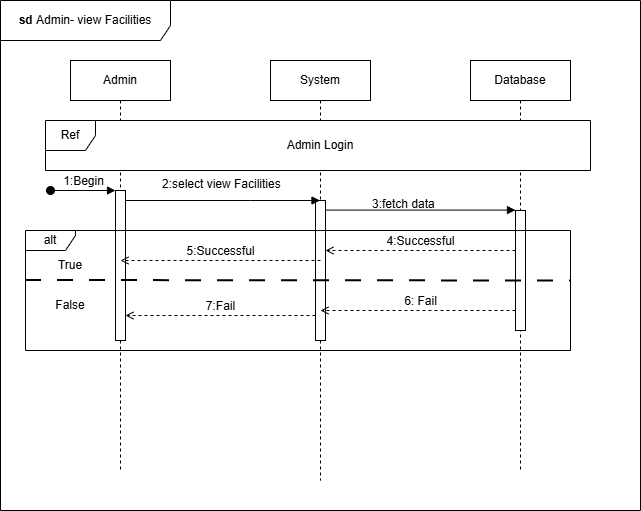

The diagram above was exported from draw.io. Its source (the exported page's mxGraphModel, read from the mxfile embedded in the PNG):
<mxGraphModel dx="861" dy="537" grid="1" gridSize="10" guides="1" tooltips="1" connect="1" arrows="1" fold="1" page="1" pageScale="1" pageWidth="850" pageHeight="1100" math="0" shadow="0">
  <root>
    <mxCell id="0" />
    <mxCell id="1" parent="0" />
    <mxCell id="0ejoMVCWVF6vs4ZvIF4m-1" parent="1" style="shape=umlFrame;whiteSpace=wrap;html=1;pointerEvents=0;width=170;height=40;" value="&lt;b&gt;sd &lt;/b&gt;Admin- view Facilities" vertex="1">
      <mxGeometry height="510" width="640" x="30" y="40" as="geometry" />
    </mxCell>
    <mxCell id="0ejoMVCWVF6vs4ZvIF4m-3" parent="1" style="shape=umlLifeline;perimeter=lifelinePerimeter;whiteSpace=wrap;html=1;container=1;dropTarget=0;collapsible=0;recursiveResize=0;outlineConnect=0;portConstraint=eastwest;newEdgeStyle={&quot;curved&quot;:0,&quot;rounded&quot;:0};" value="Admin" vertex="1">
      <mxGeometry height="410" width="100" x="100" y="100" as="geometry" />
    </mxCell>
    <mxCell id="0ejoMVCWVF6vs4ZvIF4m-13" parent="0ejoMVCWVF6vs4ZvIF4m-3" style="html=1;points=[[0,0,0,0,5],[0,1,0,0,-5],[1,0,0,0,5],[1,1,0,0,-5]];perimeter=orthogonalPerimeter;outlineConnect=0;targetShapes=umlLifeline;portConstraint=eastwest;newEdgeStyle={&quot;curved&quot;:0,&quot;rounded&quot;:0};pointerEvents=0;strokeColor=default;align=center;verticalAlign=middle;fontFamily=Helvetica;fontSize=12;fontColor=default;fillColor=default;" value="" vertex="1">
      <mxGeometry height="150" width="10" x="45" y="130" as="geometry" />
    </mxCell>
    <mxCell id="0ejoMVCWVF6vs4ZvIF4m-4" parent="1" style="shape=umlLifeline;perimeter=lifelinePerimeter;whiteSpace=wrap;html=1;container=1;dropTarget=0;collapsible=0;recursiveResize=0;outlineConnect=0;portConstraint=eastwest;newEdgeStyle={&quot;curved&quot;:0,&quot;rounded&quot;:0};" value="System" vertex="1">
      <mxGeometry height="420" width="100" x="300" y="100" as="geometry" />
    </mxCell>
    <mxCell id="0ejoMVCWVF6vs4ZvIF4m-16" parent="0ejoMVCWVF6vs4ZvIF4m-4" style="html=1;points=[[0,0,0,0,5],[0,1,0,0,-5],[1,0,0,0,5],[1,1,0,0,-5]];perimeter=orthogonalPerimeter;outlineConnect=0;targetShapes=umlLifeline;portConstraint=eastwest;newEdgeStyle={&quot;curved&quot;:0,&quot;rounded&quot;:0};pointerEvents=0;strokeColor=default;align=center;verticalAlign=middle;fontFamily=Helvetica;fontSize=12;fontColor=default;fillColor=default;" value="" vertex="1">
      <mxGeometry height="140" width="10" x="45" y="140" as="geometry" />
    </mxCell>
    <mxCell id="0ejoMVCWVF6vs4ZvIF4m-5" parent="1" style="shape=umlLifeline;perimeter=lifelinePerimeter;whiteSpace=wrap;html=1;container=1;dropTarget=0;collapsible=0;recursiveResize=0;outlineConnect=0;portConstraint=eastwest;newEdgeStyle={&quot;curved&quot;:0,&quot;rounded&quot;:0};" value="Database" vertex="1">
      <mxGeometry height="410" width="100" x="500" y="100" as="geometry" />
    </mxCell>
    <mxCell id="HkBz3esPms356fBvezeg-4" parent="0ejoMVCWVF6vs4ZvIF4m-5" style="html=1;points=[[0,0,0,0,5],[0,1,0,0,-5],[1,0,0,0,5],[1,1,0,0,-5]];perimeter=orthogonalPerimeter;outlineConnect=0;targetShapes=umlLifeline;portConstraint=eastwest;newEdgeStyle={&quot;curved&quot;:0,&quot;rounded&quot;:0};" value="" vertex="1">
      <mxGeometry height="120" width="10" x="45" y="150" as="geometry" />
    </mxCell>
    <mxCell id="0ejoMVCWVF6vs4ZvIF4m-10" parent="1" style="shape=umlFrame;whiteSpace=wrap;html=1;pointerEvents=0;recursiveResize=0;container=1;collapsible=0;width=50;fillColor=default;strokeColor=default;swimlaneFillColor=default;gradientColor=none;" value="Ref" vertex="1">
      <mxGeometry height="50" width="545" x="75" y="160" as="geometry" />
    </mxCell>
    <mxCell id="0ejoMVCWVF6vs4ZvIF4m-8" parent="0ejoMVCWVF6vs4ZvIF4m-10" style="text;html=1;whiteSpace=wrap;strokeColor=none;fillColor=none;align=center;verticalAlign=middle;rounded=0;" value="Admin Login" vertex="1">
      <mxGeometry height="30" width="150" x="200" y="10" as="geometry" />
    </mxCell>
    <mxCell id="0ejoMVCWVF6vs4ZvIF4m-18" edge="1" parent="1" style="html=1;verticalAlign=bottom;startArrow=oval;startFill=1;endArrow=block;startSize=8;curved=0;rounded=0;fontFamily=Helvetica;fontSize=12;fontColor=default;" target="0ejoMVCWVF6vs4ZvIF4m-13" value="1:Begin">
      <mxGeometry relative="1" width="60" as="geometry">
        <mxPoint x="80" y="230" as="sourcePoint" />
        <mxPoint x="140" y="230" as="targetPoint" />
      </mxGeometry>
    </mxCell>
    <mxCell id="0ejoMVCWVF6vs4ZvIF4m-22" parent="1" style="text;whiteSpace=wrap;html=1;fontFamily=Helvetica;fontSize=12;fontColor=default;" value="&lt;span style=&quot;color: rgb(0, 0, 0); font-family: Helvetica; font-size: 12px; font-style: normal; font-variant-ligatures: normal; font-variant-caps: normal; font-weight: 400; letter-spacing: normal; orphans: 2; text-align: left; text-indent: 0px; text-transform: none; widows: 2; word-spacing: 0px; -webkit-text-stroke-width: 0px; white-space: nowrap; background-color: rgb(255, 255, 255); text-decoration-thickness: initial; text-decoration-style: initial; text-decoration-color: initial; display: inline !important; float: none;&quot;&gt;2:select view Facilities&lt;/span&gt;" vertex="1">
      <mxGeometry height="20" width="100" x="190" y="210" as="geometry" />
    </mxCell>
    <mxCell id="0ejoMVCWVF6vs4ZvIF4m-43" parent="1" style="shape=umlFrame;whiteSpace=wrap;html=1;pointerEvents=0;width=50;height=20;" value="alt" vertex="1">
      <mxGeometry height="120" width="545" x="55" y="270" as="geometry" />
    </mxCell>
    <mxCell id="0ejoMVCWVF6vs4ZvIF4m-44" edge="1" parent="1" style="endArrow=none;startArrow=none;endFill=0;startFill=0;endSize=8;html=1;verticalAlign=bottom;labelBackgroundColor=none;strokeWidth=2;rounded=0;fontFamily=Helvetica;fontSize=12;fontColor=default;dashed=1;dashPattern=8 8;" value="">
      <mxGeometry relative="1" width="160" as="geometry">
        <mxPoint x="55" y="320" as="sourcePoint" />
        <mxPoint x="600" y="320.5" as="targetPoint" />
      </mxGeometry>
    </mxCell>
    <mxCell id="0ejoMVCWVF6vs4ZvIF4m-45" edge="1" parent="1" style="html=1;verticalAlign=bottom;labelBackgroundColor=none;endArrow=open;endFill=0;dashed=1;rounded=0;fontFamily=Helvetica;fontSize=12;fontColor=default;" value="4:Successful">
      <mxGeometry relative="1" width="160" as="geometry">
        <mxPoint as="offset" />
        <mxPoint x="545" y="290" as="sourcePoint" />
        <mxPoint x="355" y="290" as="targetPoint" />
      </mxGeometry>
    </mxCell>
    <mxCell id="0ejoMVCWVF6vs4ZvIF4m-46" edge="1" parent="1" style="html=1;verticalAlign=bottom;labelBackgroundColor=none;endArrow=open;endFill=0;dashed=1;rounded=0;fontFamily=Helvetica;fontSize=12;fontColor=default;" value="5:Successful">
      <mxGeometry relative="1" width="160" as="geometry">
        <mxPoint x="350" y="300" as="sourcePoint" />
        <mxPoint x="150" y="300" as="targetPoint" />
      </mxGeometry>
    </mxCell>
    <mxCell id="0ejoMVCWVF6vs4ZvIF4m-47" parent="1" style="text;html=1;whiteSpace=wrap;strokeColor=none;fillColor=none;align=center;verticalAlign=middle;rounded=0;fontFamily=Helvetica;fontSize=12;fontColor=default;" value="True" vertex="1">
      <mxGeometry height="30" width="60" x="70" y="290" as="geometry" />
    </mxCell>
    <mxCell id="0ejoMVCWVF6vs4ZvIF4m-48" edge="1" parent="1" style="html=1;verticalAlign=bottom;labelBackgroundColor=none;endArrow=open;endFill=0;dashed=1;rounded=0;fontFamily=Helvetica;fontSize=12;fontColor=default;" value="6: Fail">
      <mxGeometry relative="1" width="160" x="-0.0256" as="geometry">
        <mxPoint as="offset" />
        <mxPoint x="545" y="350" as="sourcePoint" />
        <mxPoint x="350" y="350" as="targetPoint" />
      </mxGeometry>
    </mxCell>
    <mxCell id="0ejoMVCWVF6vs4ZvIF4m-51" edge="1" parent="1" style="html=1;verticalAlign=bottom;labelBackgroundColor=none;endArrow=open;endFill=0;dashed=1;rounded=0;fontFamily=Helvetica;fontSize=12;fontColor=default;" value="7:Fail">
      <mxGeometry relative="1" width="160" as="geometry">
        <mxPoint as="offset" />
        <mxPoint x="345" y="355" as="sourcePoint" />
        <mxPoint x="155" y="355" as="targetPoint" />
      </mxGeometry>
    </mxCell>
    <mxCell id="0ejoMVCWVF6vs4ZvIF4m-52" parent="1" style="text;html=1;whiteSpace=wrap;strokeColor=none;fillColor=none;align=center;verticalAlign=middle;rounded=0;fontFamily=Helvetica;fontSize=12;fontColor=default;" value="False" vertex="1">
      <mxGeometry height="30" width="60" x="70" y="330" as="geometry" />
    </mxCell>
    <mxCell id="HkBz3esPms356fBvezeg-2" edge="1" parent="1" source="0ejoMVCWVF6vs4ZvIF4m-13" style="html=1;verticalAlign=bottom;endArrow=block;curved=0;rounded=0;" target="0ejoMVCWVF6vs4ZvIF4m-4" value="">
      <mxGeometry relative="1" width="80" x="0.0025" y="10" as="geometry">
        <mxPoint as="offset" />
        <Array as="points">
          <mxPoint x="280" y="240" />
        </Array>
        <mxPoint x="160" y="240" as="sourcePoint" />
        <mxPoint x="230" y="240" as="targetPoint" />
      </mxGeometry>
    </mxCell>
    <mxCell id="HkBz3esPms356fBvezeg-3" edge="1" parent="1" style="html=1;verticalAlign=bottom;endArrow=block;curved=0;rounded=0;" value="">
      <mxGeometry relative="1" width="80" x="0.0025" y="10" as="geometry">
        <mxPoint as="offset" />
        <mxPoint x="355" y="249.57999999999998" as="sourcePoint" />
        <mxPoint x="545" y="249.57999999999998" as="targetPoint" />
      </mxGeometry>
    </mxCell>
    <mxCell id="HkBz3esPms356fBvezeg-6" parent="1" style="text;whiteSpace=wrap;fontFamily=Helvetica;fontSize=12;fontColor=default;" value="3:fetch data" vertex="1">
      <mxGeometry height="40" width="150" x="400" y="230" as="geometry" />
    </mxCell>
  </root>
</mxGraphModel>